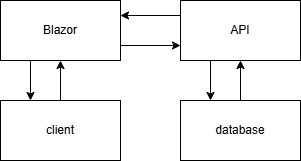

The diagram above was exported from draw.io. Its source (the exported page's mxGraphModel, read from the mxfile embedded in the PNG):
<mxGraphModel dx="1281" dy="596" grid="1" gridSize="10" guides="1" tooltips="1" connect="1" arrows="1" fold="1" page="1" pageScale="1" pageWidth="827" pageHeight="1169" math="0" shadow="0">
  <root>
    <mxCell id="0" />
    <mxCell id="1" parent="0" />
    <mxCell id="YPFDmV9krhR9tL4nAqpt-5" edge="1" parent="1" source="YPFDmV9krhR9tL4nAqpt-1" style="edgeStyle=orthogonalEdgeStyle;rounded=0;orthogonalLoop=1;jettySize=auto;html=1;exitX=0.5;exitY=0;exitDx=0;exitDy=0;entryX=0.5;entryY=1;entryDx=0;entryDy=0;" target="YPFDmV9krhR9tL4nAqpt-3">
      <mxGeometry relative="1" as="geometry" />
    </mxCell>
    <mxCell id="YPFDmV9krhR9tL4nAqpt-1" parent="1" style="rounded=0;whiteSpace=wrap;html=1;" value="client" vertex="1">
      <mxGeometry height="60" width="120" x="140" y="360" as="geometry" />
    </mxCell>
    <mxCell id="YPFDmV9krhR9tL4nAqpt-8" edge="1" parent="1" source="YPFDmV9krhR9tL4nAqpt-2" style="edgeStyle=orthogonalEdgeStyle;rounded=0;orthogonalLoop=1;jettySize=auto;html=1;exitX=0.5;exitY=0;exitDx=0;exitDy=0;entryX=0.5;entryY=1;entryDx=0;entryDy=0;" target="YPFDmV9krhR9tL4nAqpt-4">
      <mxGeometry relative="1" as="geometry" />
    </mxCell>
    <mxCell id="YPFDmV9krhR9tL4nAqpt-2" parent="1" style="rounded=0;whiteSpace=wrap;html=1;" value="database" vertex="1">
      <mxGeometry height="60" width="120" x="320" y="360" as="geometry" />
    </mxCell>
    <mxCell id="YPFDmV9krhR9tL4nAqpt-6" edge="1" parent="1" source="YPFDmV9krhR9tL4nAqpt-3" style="edgeStyle=orthogonalEdgeStyle;rounded=0;orthogonalLoop=1;jettySize=auto;html=1;exitX=1;exitY=0.75;exitDx=0;exitDy=0;entryX=0;entryY=0.75;entryDx=0;entryDy=0;" target="YPFDmV9krhR9tL4nAqpt-4">
      <mxGeometry relative="1" as="geometry" />
    </mxCell>
    <mxCell id="YPFDmV9krhR9tL4nAqpt-10" edge="1" parent="1" source="YPFDmV9krhR9tL4nAqpt-3" style="edgeStyle=orthogonalEdgeStyle;rounded=0;orthogonalLoop=1;jettySize=auto;html=1;exitX=0.25;exitY=1;exitDx=0;exitDy=0;entryX=0.25;entryY=0;entryDx=0;entryDy=0;" target="YPFDmV9krhR9tL4nAqpt-1">
      <mxGeometry relative="1" as="geometry" />
    </mxCell>
    <mxCell id="YPFDmV9krhR9tL4nAqpt-3" parent="1" style="rounded=0;whiteSpace=wrap;html=1;" value="Blazor" vertex="1">
      <mxGeometry height="60" width="120" x="140" y="260" as="geometry" />
    </mxCell>
    <mxCell id="YPFDmV9krhR9tL4nAqpt-7" edge="1" parent="1" source="YPFDmV9krhR9tL4nAqpt-4" style="edgeStyle=orthogonalEdgeStyle;rounded=0;orthogonalLoop=1;jettySize=auto;html=1;exitX=0.25;exitY=1;exitDx=0;exitDy=0;entryX=0.25;entryY=0;entryDx=0;entryDy=0;" target="YPFDmV9krhR9tL4nAqpt-2">
      <mxGeometry relative="1" as="geometry" />
    </mxCell>
    <mxCell id="YPFDmV9krhR9tL4nAqpt-9" edge="1" parent="1" source="YPFDmV9krhR9tL4nAqpt-4" style="edgeStyle=orthogonalEdgeStyle;rounded=0;orthogonalLoop=1;jettySize=auto;html=1;exitX=0;exitY=0.25;exitDx=0;exitDy=0;entryX=1;entryY=0.25;entryDx=0;entryDy=0;" target="YPFDmV9krhR9tL4nAqpt-3">
      <mxGeometry relative="1" as="geometry" />
    </mxCell>
    <mxCell id="YPFDmV9krhR9tL4nAqpt-4" parent="1" style="rounded=0;whiteSpace=wrap;html=1;" value="API" vertex="1">
      <mxGeometry height="60" width="120" x="320" y="260" as="geometry" />
    </mxCell>
  </root>
</mxGraphModel>